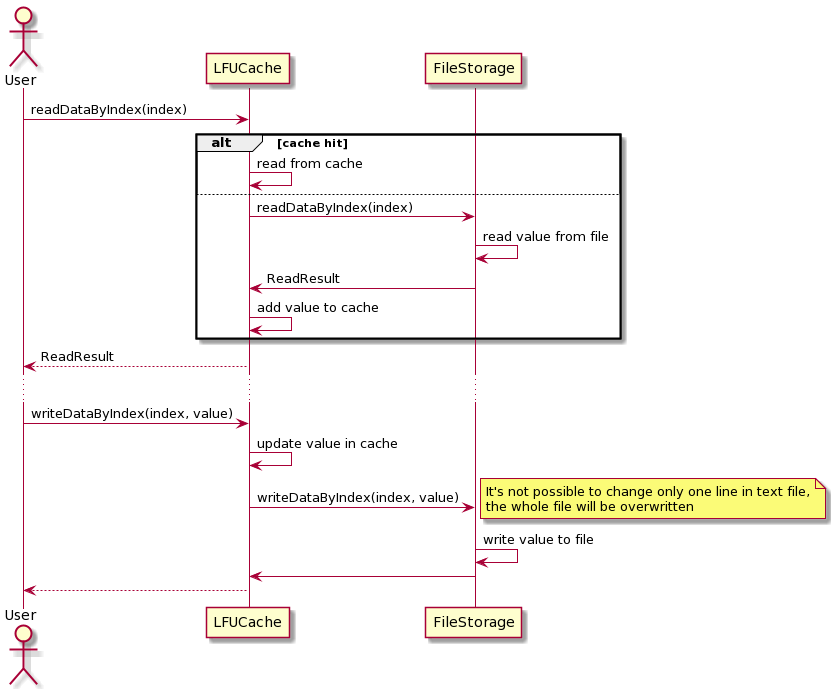

The diagram above was rendered by PlantUML. Its source (embedded in the PNG):
@startuml
actor User
participant LFUCache
participant FileStorage

User -> LFUCache : readDataByIndex(index)
alt cache hit
LFUCache -> LFUCache: read from cache
else
LFUCache -> FileStorage: readDataByIndex(index)
FileStorage -> FileStorage : read value from file
FileStorage -> LFUCache : ReadResult
LFUCache -> LFUCache : add value to cache
end
LFUCache --> User : ReadResult
...
User -> LFUCache : writeDataByIndex(index, value)
LFUCache -> LFUCache : update value in cache
LFUCache -> FileStorage: writeDataByIndex(index, value)
note right
  It's not possible to change only one line in text file,
  the whole file will be overwritten
end note
FileStorage -> FileStorage : write value to file
FileStorage -> LFUCache
LFUCache --> User
@enduml